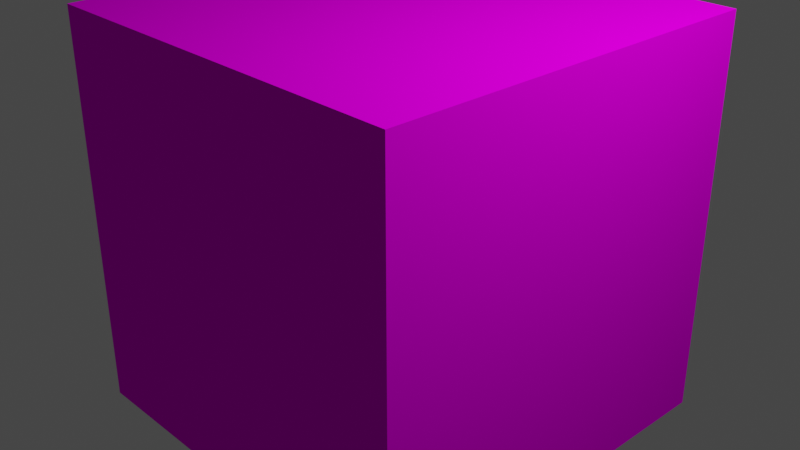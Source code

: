 # Source: dice_api_d6.blend  (saved by Blender 3.2.14; exported with 4.5.12 LTS)
import bpy
from mathutils import Matrix  # noqa: F401  (used for matrix-valued properties, if any)

bpy.ops.wm.read_factory_settings(use_empty=True)
scene = bpy.context.scene
scene.name = 'Scene'

# ---- collections
col_collection = bpy.data.collections.new('Collection'); scene.collection.children.link(col_collection)

# ---- images (referenced by path relative to the original .blend; pixels are not part of the script)
import os
ASSET_DIR = os.environ.get("B2B_ASSET_DIR", "")  # directory of the original .blend (textures are referenced by path, not embedded)
HERE = os.path.dirname(os.path.abspath(__file__))  # packed textures are extracted next to this script under _unpacked/

def load_image(name, relpath, width, height, colorspace="sRGB"):
    """Load a texture the original file referenced (path relative to the .blend, or extracted next to this script)."""
    p = next((c for c in (os.path.join(HERE, relpath), os.path.join(ASSET_DIR, relpath)) if relpath and os.path.exists(c)), "")
    if p:
        img = bpy.data.images.load(p, check_existing=True)
        img.name = name
    else:  # same state as the original file: an image datablock whose file is absent (Cycles renders it pink)
        img = bpy.data.images.new(name, width, height)
        img.source = "FILE"
        img.filepath = "//" + (relpath or name)
    img.colorspace_settings.name = colorspace
    return img
img_dice_api_d6_no_texture_png = load_image('dice_api_d6_no_texture.png', 'dice_api_d6_no_texture.png', 1024, 1024, 'sRGB')

# ---- materials (node trees are filled in below, after node groups)
mat_material = bpy.data.materials.new('Material')
mat_material.alpha_threshold = 0.0
mat_material.use_transparent_shadow = False
mat_material.line_color = (0.0, 0.0, 0.0, 1.0)

# ---- material node trees
mat_material.use_nodes = True; mat_material.node_tree.nodes.clear()
_N = mat_material.node_tree.nodes; _L = mat_material.node_tree.links
n0 = _N.new('ShaderNodeBsdfPrincipled'); n0.name = 'Principled BSDF'; n0.location = (10, 300)
n0.distribution = 'GGX'
n0.subsurface_method = 'RANDOM_WALK_SKIN'
n0.inputs[2].default_value = 0.4
n0.inputs[3].default_value = 1.45
n0.inputs[13].default_value = 0.0
n0.inputs[27].default_value = (0.0, 0.0, 0.0, 1.0)
n0.inputs[28].default_value = 1.0
n1 = _N.new('ShaderNodeLightPath'); n1.name = 'Light Path'; n1.location = (-11, 871)
n2 = _N.new('ShaderNodeMixShader'); n2.name = 'Mix Shader'; n2.location = (201, 604)
n3 = _N.new('ShaderNodeTexImage'); n3.name = 'Image Texture'; n3.location = (-639, 302)
n3.image = img_dice_api_d6_no_texture_png
n3.interpolation = 'Closest'
n4 = _N.new('ShaderNodeEmission'); n4.name = 'Emission'; n4.location = (-283, 482)
n5 = _N.new('ShaderNodeBsdfTransparent'); n5.name = 'Transparent BSDF'; n5.location = (-674, 550)
n6 = _N.new('ShaderNodeMixShader'); n6.name = 'Mix Shader.001'; n6.location = (32, 491)
n7 = _N.new('ShaderNodeOutputMaterial'); n7.name = 'Material Output'; n7.location = (524, 357)
_L.new(n0.outputs[0], n7.inputs[0])
_L.new(n3.outputs[0], n0.inputs[0])
_L.new(n3.outputs[1], n0.inputs[4])
_L.new(n1.outputs[0], n2.inputs[0])
_L.new(n3.outputs[1], n6.inputs[0])
_L.new(n3.outputs[0], n4.inputs[0])
_L.new(n4.outputs[0], n6.inputs[2])
_L.new(n5.outputs[0], n6.inputs[1])
_L.new(n6.outputs[0], n2.inputs[1])
n7.is_active_output = True

# ---- world
world_world = bpy.data.worlds.new('World'); scene.world = world_world
world_world.use_nodes = True; world_world.node_tree.nodes.clear()
_N = world_world.node_tree.nodes; _L = world_world.node_tree.links
n0 = _N.new('ShaderNodeOutputWorld'); n0.name = 'World Output'; n0.location = (300, 300)
n1 = _N.new('ShaderNodeBackground'); n1.name = 'Background'; n1.location = (10, 300)
n1.inputs[0].default_value = (0.05088, 0.05088, 0.05088, 1.0)
_L.new(n1.outputs[0], n0.inputs[0])
n0.is_active_output = True
world_world.color = (0.05088, 0.05088, 0.05088)
world_world.use_sun_shadow = False
world_world.sun_shadow_jitter_overblur = 0.0

# ---- cameras
cam_camera = bpy.data.cameras.new('Camera')
cam_camera.clip_end = 100.0
cam_camera.ortho_scale = 7.314

# ---- lights
light_light = bpy.data.lights.new('Light', 'POINT')
light_light.transmission_factor = 0.0
light_light.energy = 1000.0
light_light.shadow_soft_size = 0.1
light_light.shadow_maximum_resolution = 0.006
light_light.use_absolute_resolution = True

# ---- meshes
me_cube = bpy.data.meshes.new('Cube')
me_cube.from_pydata([(0.4375, 0.4375, 0.4375), (0.4375, 0.4375, -0.4375), (0.4375, -0.4375, 0.4375), (0.4375, -0.4375, -0.4375), (-0.4375, 0.4375, 0.4375), (-0.4375, 0.4375, -0.4375), (-0.4375, -0.4375, 0.4375), (-0.4375, -0.4375, -0.4375)], [], [(0, 4, 6, 2), (3, 2, 6, 7), (7, 6, 4, 5), (5, 1, 3, 7), (1, 0, 2, 3), (5, 4, 0, 1)])
_uv = me_cube.uv_layers.new(name='UVMap')
_uv.uv.foreach_set('vector', [0.5, 0.4998, 0.5, 0.9998, 0.25, 0.9998, 0.25, 0.4998, 0.25, -0.0001554, 0.25, 0.4998, 0.0, 0.4998, 0.0, -0.0001554, 1.0, -0.0001554, 1.0, 0.4998, 0.75, 0.4998, 0.75, -0.0001554, 0.75, 0.4998, 0.75, 0.9998, 0.5, 0.9998, 0.5, 0.4998, 0.5, -0.0001554, 0.5, 0.4998, 0.25, 0.4998, 0.25, -0.0001554, 0.75, -0.0001554, 0.75, 0.4998, 0.5, 0.4998, 0.5, -0.0001554])
me_cube.materials.append(mat_material)
me_cube.use_mirror_vertex_groups = False
me_cube.update()
arm_armature = bpy.data.armatures.new('Armature')  # bones are not reproduced

# ---- objects
ob_cube = bpy.data.objects.new('Cube', me_cube)
ob_light = bpy.data.objects.new('Light', light_light)
ob_camera = bpy.data.objects.new('Camera', cam_camera)
ob_armature = bpy.data.objects.new('Armature', arm_armature)

# ---- transforms, parenting, visibility, modifiers, constraints
ob_cube.parent = ob_armature
ob_cube.matrix_parent_inverse = Matrix(((3.072, -0.0, 0.0, -0.0), (-0.0, 3.072, -0.0, 0.0), (0.0, -0.0, 3.072, -0.0), (-0.0, 0.0, -0.0, 1.0)))
ob_cube.location = (0.0, 0.0, 0.0)
ob_cube.scale = (0.5007, 0.5007, 0.5007)
ob_cube.lock_rotations_4d = False
ob_cube.empty_display_type = 'ARROWS'
ob_cube.lineart.crease_threshold = 0.0
_vg = ob_cube.vertex_groups.new(name='Roll')
_vg = ob_cube.vertex_groups.new(name='Tumble')
_vg.add([0, 1, 2, 3, 4, 5, 6, 7], 1.0, 'REPLACE')
_m = ob_cube.modifiers.new('Armature', 'ARMATURE')
_m.object = ob_armature
ob_light.location = (4.076, 1.005, 5.904)
ob_light.rotation_euler = (0.6503, 0.05522, 1.866)
ob_light.lock_rotations_4d = False
ob_light.empty_display_type = 'ARROWS'
ob_light.color = (0.0, 0.0, 0.0, 0.0)
ob_light.lineart.crease_threshold = 0.0
ob_camera.location = (7.359, -6.926, 4.958)
ob_camera.rotation_euler = (1.109, 0.0, 0.8149)
ob_camera.lock_rotations_4d = False
ob_camera.empty_display_type = 'ARROWS'
ob_camera.color = (0.0, 0.0, 0.0, 0.0)
ob_camera.display_type = 'WIRE'
ob_camera.lineart.crease_threshold = 0.0
ob_armature.location = (0.0, 0.0, 0.0)
ob_armature.scale = (3.255, 3.255, 3.255)

# ---- collection membership
col_collection.objects.link(ob_cube)
col_collection.objects.link(ob_light)
col_collection.objects.link(ob_camera)
col_collection.objects.link(ob_armature)

# ---- scene / render settings (as saved in the file)
scene.camera = ob_camera
scene.frame_start = 0; scene.frame_end = 46; scene.frame_set(1)
scene.render.engine = 'BLENDER_EEVEE_NEXT'
scene.cycles.sampling_pattern = 'TABULATED_SOBOL'
scene.cycles.use_light_tree = False
scene.view_settings.view_transform = 'Filmic'
bpy.context.view_layer.update()
